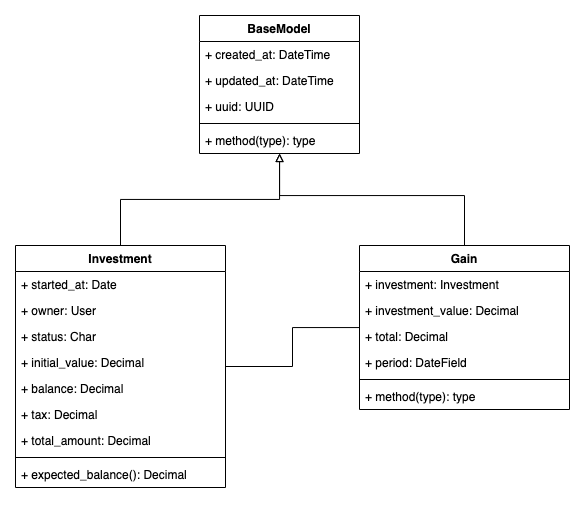

The diagram above was exported from draw.io. Its source (the exported page's mxGraphModel, read from the mxfile embedded in the PNG):
<mxGraphModel dx="1301" dy="693" grid="1" gridSize="10" guides="1" tooltips="1" connect="1" arrows="1" fold="1" page="1" pageScale="1" pageWidth="827" pageHeight="1169" math="0" shadow="0">
  <root>
    <mxCell id="0" />
    <mxCell id="1" parent="0" />
    <mxCell id="73RLq1IBmzFIn2uTIhTe-25" style="edgeStyle=orthogonalEdgeStyle;rounded=0;orthogonalLoop=1;jettySize=auto;html=1;startArrow=none;startFill=0;endArrow=none;endFill=0;" edge="1" parent="1" source="73RLq1IBmzFIn2uTIhTe-1" target="73RLq1IBmzFIn2uTIhTe-16">
      <mxGeometry relative="1" as="geometry" />
    </mxCell>
    <mxCell id="73RLq1IBmzFIn2uTIhTe-1" value="Investment" style="swimlane;fontStyle=1;align=center;verticalAlign=top;childLayout=stackLayout;horizontal=1;startSize=26;horizontalStack=0;resizeParent=1;resizeParentMax=0;resizeLast=0;collapsible=1;marginBottom=0;" vertex="1" parent="1">
      <mxGeometry x="150" y="270" width="210" height="242" as="geometry" />
    </mxCell>
    <mxCell id="73RLq1IBmzFIn2uTIhTe-2" value="+ started_at: Date" style="text;strokeColor=none;fillColor=none;align=left;verticalAlign=top;spacingLeft=4;spacingRight=4;overflow=hidden;rotatable=0;points=[[0,0.5],[1,0.5]];portConstraint=eastwest;" vertex="1" parent="73RLq1IBmzFIn2uTIhTe-1">
      <mxGeometry y="26" width="210" height="26" as="geometry" />
    </mxCell>
    <mxCell id="73RLq1IBmzFIn2uTIhTe-5" value="+ owner: User" style="text;strokeColor=none;fillColor=none;align=left;verticalAlign=top;spacingLeft=4;spacingRight=4;overflow=hidden;rotatable=0;points=[[0,0.5],[1,0.5]];portConstraint=eastwest;" vertex="1" parent="73RLq1IBmzFIn2uTIhTe-1">
      <mxGeometry y="52" width="210" height="26" as="geometry" />
    </mxCell>
    <mxCell id="73RLq1IBmzFIn2uTIhTe-14" value="+ status: Char" style="text;strokeColor=none;fillColor=none;align=left;verticalAlign=top;spacingLeft=4;spacingRight=4;overflow=hidden;rotatable=0;points=[[0,0.5],[1,0.5]];portConstraint=eastwest;" vertex="1" parent="73RLq1IBmzFIn2uTIhTe-1">
      <mxGeometry y="78" width="210" height="26" as="geometry" />
    </mxCell>
    <mxCell id="73RLq1IBmzFIn2uTIhTe-13" value="+ initial_value: Decimal" style="text;strokeColor=none;fillColor=none;align=left;verticalAlign=top;spacingLeft=4;spacingRight=4;overflow=hidden;rotatable=0;points=[[0,0.5],[1,0.5]];portConstraint=eastwest;" vertex="1" parent="73RLq1IBmzFIn2uTIhTe-1">
      <mxGeometry y="104" width="210" height="26" as="geometry" />
    </mxCell>
    <mxCell id="73RLq1IBmzFIn2uTIhTe-15" value="+ balance: Decimal" style="text;strokeColor=none;fillColor=none;align=left;verticalAlign=top;spacingLeft=4;spacingRight=4;overflow=hidden;rotatable=0;points=[[0,0.5],[1,0.5]];portConstraint=eastwest;" vertex="1" parent="73RLq1IBmzFIn2uTIhTe-1">
      <mxGeometry y="130" width="210" height="26" as="geometry" />
    </mxCell>
    <mxCell id="73RLq1IBmzFIn2uTIhTe-27" value="+ tax: Decimal" style="text;strokeColor=none;fillColor=none;align=left;verticalAlign=top;spacingLeft=4;spacingRight=4;overflow=hidden;rotatable=0;points=[[0,0.5],[1,0.5]];portConstraint=eastwest;" vertex="1" parent="73RLq1IBmzFIn2uTIhTe-1">
      <mxGeometry y="156" width="210" height="26" as="geometry" />
    </mxCell>
    <mxCell id="73RLq1IBmzFIn2uTIhTe-28" value="+ total_amount: Decimal" style="text;strokeColor=none;fillColor=none;align=left;verticalAlign=top;spacingLeft=4;spacingRight=4;overflow=hidden;rotatable=0;points=[[0,0.5],[1,0.5]];portConstraint=eastwest;" vertex="1" parent="73RLq1IBmzFIn2uTIhTe-1">
      <mxGeometry y="182" width="210" height="26" as="geometry" />
    </mxCell>
    <mxCell id="73RLq1IBmzFIn2uTIhTe-3" value="" style="line;strokeWidth=1;fillColor=none;align=left;verticalAlign=middle;spacingTop=-1;spacingLeft=3;spacingRight=3;rotatable=0;labelPosition=right;points=[];portConstraint=eastwest;" vertex="1" parent="73RLq1IBmzFIn2uTIhTe-1">
      <mxGeometry y="208" width="210" height="8" as="geometry" />
    </mxCell>
    <mxCell id="73RLq1IBmzFIn2uTIhTe-4" value="+ expected_balance(): Decimal" style="text;strokeColor=none;fillColor=none;align=left;verticalAlign=top;spacingLeft=4;spacingRight=4;overflow=hidden;rotatable=0;points=[[0,0.5],[1,0.5]];portConstraint=eastwest;" vertex="1" parent="73RLq1IBmzFIn2uTIhTe-1">
      <mxGeometry y="216" width="210" height="26" as="geometry" />
    </mxCell>
    <mxCell id="73RLq1IBmzFIn2uTIhTe-12" style="edgeStyle=orthogonalEdgeStyle;rounded=0;orthogonalLoop=1;jettySize=auto;html=1;entryX=0.5;entryY=0;entryDx=0;entryDy=0;endArrow=none;endFill=0;startArrow=block;startFill=0;" edge="1" parent="1" source="73RLq1IBmzFIn2uTIhTe-6" target="73RLq1IBmzFIn2uTIhTe-1">
      <mxGeometry relative="1" as="geometry" />
    </mxCell>
    <mxCell id="73RLq1IBmzFIn2uTIhTe-24" style="edgeStyle=orthogonalEdgeStyle;rounded=0;orthogonalLoop=1;jettySize=auto;html=1;entryX=0.5;entryY=0;entryDx=0;entryDy=0;startArrow=block;startFill=0;endArrow=none;endFill=0;" edge="1" parent="1" source="73RLq1IBmzFIn2uTIhTe-6" target="73RLq1IBmzFIn2uTIhTe-16">
      <mxGeometry relative="1" as="geometry">
        <Array as="points">
          <mxPoint x="414" y="220" />
          <mxPoint x="599" y="220" />
        </Array>
      </mxGeometry>
    </mxCell>
    <mxCell id="73RLq1IBmzFIn2uTIhTe-6" value="BaseModel" style="swimlane;fontStyle=1;align=center;verticalAlign=top;childLayout=stackLayout;horizontal=1;startSize=26;horizontalStack=0;resizeParent=1;resizeParentMax=0;resizeLast=0;collapsible=1;marginBottom=0;" vertex="1" parent="1">
      <mxGeometry x="334" y="40" width="160" height="138" as="geometry" />
    </mxCell>
    <mxCell id="73RLq1IBmzFIn2uTIhTe-7" value="+ created_at: DateTime" style="text;strokeColor=none;fillColor=none;align=left;verticalAlign=top;spacingLeft=4;spacingRight=4;overflow=hidden;rotatable=0;points=[[0,0.5],[1,0.5]];portConstraint=eastwest;" vertex="1" parent="73RLq1IBmzFIn2uTIhTe-6">
      <mxGeometry y="26" width="160" height="26" as="geometry" />
    </mxCell>
    <mxCell id="73RLq1IBmzFIn2uTIhTe-8" value="+ updated_at: DateTime" style="text;strokeColor=none;fillColor=none;align=left;verticalAlign=top;spacingLeft=4;spacingRight=4;overflow=hidden;rotatable=0;points=[[0,0.5],[1,0.5]];portConstraint=eastwest;" vertex="1" parent="73RLq1IBmzFIn2uTIhTe-6">
      <mxGeometry y="52" width="160" height="26" as="geometry" />
    </mxCell>
    <mxCell id="73RLq1IBmzFIn2uTIhTe-11" value="+ uuid: UUID" style="text;strokeColor=none;fillColor=none;align=left;verticalAlign=top;spacingLeft=4;spacingRight=4;overflow=hidden;rotatable=0;points=[[0,0.5],[1,0.5]];portConstraint=eastwest;" vertex="1" parent="73RLq1IBmzFIn2uTIhTe-6">
      <mxGeometry y="78" width="160" height="26" as="geometry" />
    </mxCell>
    <mxCell id="73RLq1IBmzFIn2uTIhTe-9" value="" style="line;strokeWidth=1;fillColor=none;align=left;verticalAlign=middle;spacingTop=-1;spacingLeft=3;spacingRight=3;rotatable=0;labelPosition=right;points=[];portConstraint=eastwest;" vertex="1" parent="73RLq1IBmzFIn2uTIhTe-6">
      <mxGeometry y="104" width="160" height="8" as="geometry" />
    </mxCell>
    <mxCell id="73RLq1IBmzFIn2uTIhTe-10" value="+ method(type): type" style="text;strokeColor=none;fillColor=none;align=left;verticalAlign=top;spacingLeft=4;spacingRight=4;overflow=hidden;rotatable=0;points=[[0,0.5],[1,0.5]];portConstraint=eastwest;" vertex="1" parent="73RLq1IBmzFIn2uTIhTe-6">
      <mxGeometry y="112" width="160" height="26" as="geometry" />
    </mxCell>
    <mxCell id="73RLq1IBmzFIn2uTIhTe-16" value="Gain" style="swimlane;fontStyle=1;align=center;verticalAlign=top;childLayout=stackLayout;horizontal=1;startSize=26;horizontalStack=0;resizeParent=1;resizeParentMax=0;resizeLast=0;collapsible=1;marginBottom=0;" vertex="1" parent="1">
      <mxGeometry x="494" y="270" width="210" height="164" as="geometry" />
    </mxCell>
    <mxCell id="73RLq1IBmzFIn2uTIhTe-18" value="+ investment: Investment" style="text;strokeColor=none;fillColor=none;align=left;verticalAlign=top;spacingLeft=4;spacingRight=4;overflow=hidden;rotatable=0;points=[[0,0.5],[1,0.5]];portConstraint=eastwest;" vertex="1" parent="73RLq1IBmzFIn2uTIhTe-16">
      <mxGeometry y="26" width="210" height="26" as="geometry" />
    </mxCell>
    <mxCell id="73RLq1IBmzFIn2uTIhTe-19" value="+ investment_value: Decimal" style="text;strokeColor=none;fillColor=none;align=left;verticalAlign=top;spacingLeft=4;spacingRight=4;overflow=hidden;rotatable=0;points=[[0,0.5],[1,0.5]];portConstraint=eastwest;" vertex="1" parent="73RLq1IBmzFIn2uTIhTe-16">
      <mxGeometry y="52" width="210" height="26" as="geometry" />
    </mxCell>
    <mxCell id="73RLq1IBmzFIn2uTIhTe-26" value="+ total: Decimal" style="text;strokeColor=none;fillColor=none;align=left;verticalAlign=top;spacingLeft=4;spacingRight=4;overflow=hidden;rotatable=0;points=[[0,0.5],[1,0.5]];portConstraint=eastwest;" vertex="1" parent="73RLq1IBmzFIn2uTIhTe-16">
      <mxGeometry y="78" width="210" height="26" as="geometry" />
    </mxCell>
    <mxCell id="73RLq1IBmzFIn2uTIhTe-20" value="+ period: DateField" style="text;strokeColor=none;fillColor=none;align=left;verticalAlign=top;spacingLeft=4;spacingRight=4;overflow=hidden;rotatable=0;points=[[0,0.5],[1,0.5]];portConstraint=eastwest;" vertex="1" parent="73RLq1IBmzFIn2uTIhTe-16">
      <mxGeometry y="104" width="210" height="26" as="geometry" />
    </mxCell>
    <mxCell id="73RLq1IBmzFIn2uTIhTe-22" value="" style="line;strokeWidth=1;fillColor=none;align=left;verticalAlign=middle;spacingTop=-1;spacingLeft=3;spacingRight=3;rotatable=0;labelPosition=right;points=[];portConstraint=eastwest;" vertex="1" parent="73RLq1IBmzFIn2uTIhTe-16">
      <mxGeometry y="130" width="210" height="8" as="geometry" />
    </mxCell>
    <mxCell id="73RLq1IBmzFIn2uTIhTe-23" value="+ method(type): type" style="text;strokeColor=none;fillColor=none;align=left;verticalAlign=top;spacingLeft=4;spacingRight=4;overflow=hidden;rotatable=0;points=[[0,0.5],[1,0.5]];portConstraint=eastwest;" vertex="1" parent="73RLq1IBmzFIn2uTIhTe-16">
      <mxGeometry y="138" width="210" height="26" as="geometry" />
    </mxCell>
  </root>
</mxGraphModel>